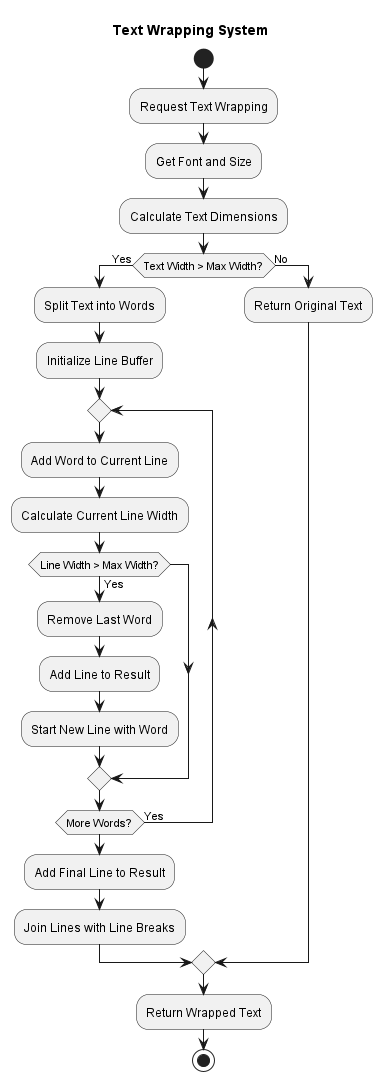

The diagram above was rendered by PlantUML. Its source (embedded in the PNG):
@startuml

title Text Wrapping System

start

:Request Text Wrapping;

:Get Font and Size;

:Calculate Text Dimensions;

if (Text Width > Max Width?) then (Yes)
  :Split Text into Words;

  :Initialize Line Buffer;

  repeat
    :Add Word to Current Line;

    :Calculate Current Line Width;

    if (Line Width > Max Width?) then (Yes)
      :Remove Last Word;
      :Add Line to Result;
      :Start New Line with Word;
    endif
  repeat while (More Words?) is (Yes)

  :Add Final Line to Result;

  :Join Lines with Line Breaks;
else (No)
  :Return Original Text;
endif

:Return Wrapped Text;

stop

@enduml